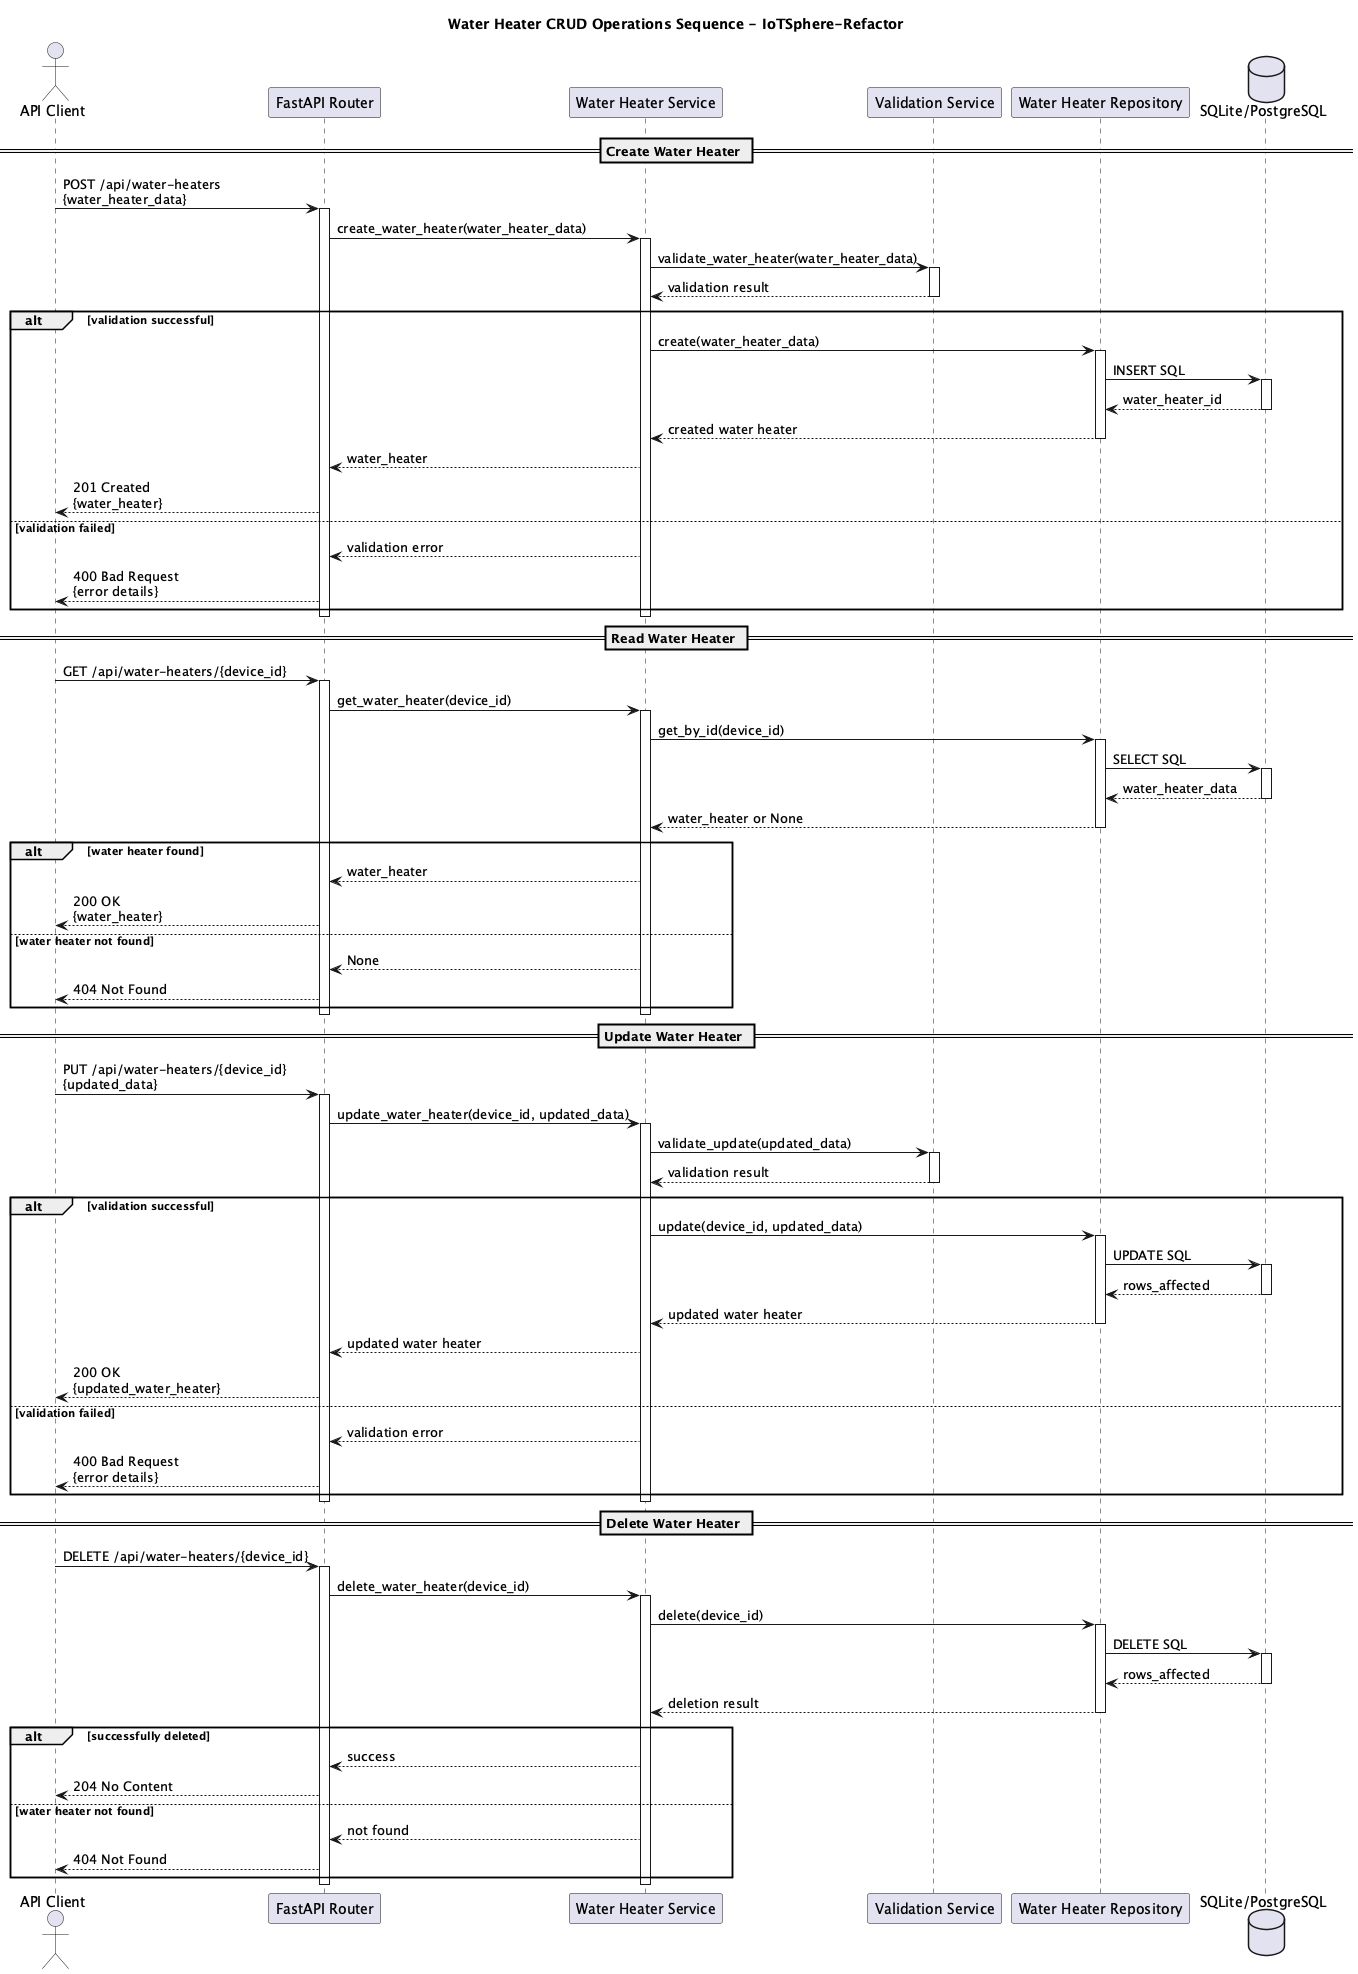

The diagram above was rendered by PlantUML. Its source (embedded in the PNG):
@startuml Water Heater CRUD Operations
title "Water Heater CRUD Operations Sequence - IoTSphere-Refactor"

actor "API Client" as client
participant "FastAPI Router" as router
participant "Water Heater Service" as service
participant "Validation Service" as validator
participant "Water Heater Repository" as repository
database "SQLite/PostgreSQL" as database

== Create Water Heater ==

client -> router: POST /api/water-heaters\n{water_heater_data}
activate router
router -> service: create_water_heater(water_heater_data)
activate service

service -> validator: validate_water_heater(water_heater_data)
activate validator
validator --> service: validation result
deactivate validator

alt validation successful
    service -> repository: create(water_heater_data)
    activate repository
    repository -> database: INSERT SQL
    activate database
    database --> repository: water_heater_id
    deactivate database
    repository --> service: created water heater
    deactivate repository
    service --> router: water_heater
    router --> client: 201 Created\n{water_heater}
else validation failed
    service --> router: validation error
    router --> client: 400 Bad Request\n{error details}
end
deactivate service
deactivate router

== Read Water Heater ==

client -> router: GET /api/water-heaters/{device_id}
activate router
router -> service: get_water_heater(device_id)
activate service
service -> repository: get_by_id(device_id)
activate repository
repository -> database: SELECT SQL
activate database
database --> repository: water_heater_data
deactivate database
repository --> service: water_heater or None
deactivate repository

alt water heater found
    service --> router: water_heater
    router --> client: 200 OK\n{water_heater}
else water heater not found
    service --> router: None
    router --> client: 404 Not Found
end
deactivate service
deactivate router

== Update Water Heater ==

client -> router: PUT /api/water-heaters/{device_id}\n{updated_data}
activate router
router -> service: update_water_heater(device_id, updated_data)
activate service

service -> validator: validate_update(updated_data)
activate validator
validator --> service: validation result
deactivate validator

alt validation successful
    service -> repository: update(device_id, updated_data)
    activate repository
    repository -> database: UPDATE SQL
    activate database
    database --> repository: rows_affected
    deactivate database
    repository --> service: updated water heater
    deactivate repository
    service --> router: updated water heater
    router --> client: 200 OK\n{updated_water_heater}
else validation failed
    service --> router: validation error
    router --> client: 400 Bad Request\n{error details}
end
deactivate service
deactivate router

== Delete Water Heater ==

client -> router: DELETE /api/water-heaters/{device_id}
activate router
router -> service: delete_water_heater(device_id)
activate service
service -> repository: delete(device_id)
activate repository
repository -> database: DELETE SQL
activate database
database --> repository: rows_affected
deactivate database
repository --> service: deletion result
deactivate repository

alt successfully deleted
    service --> router: success
    router --> client: 204 No Content
else water heater not found
    service --> router: not found
    router --> client: 404 Not Found
end
deactivate service
deactivate router

@enduml